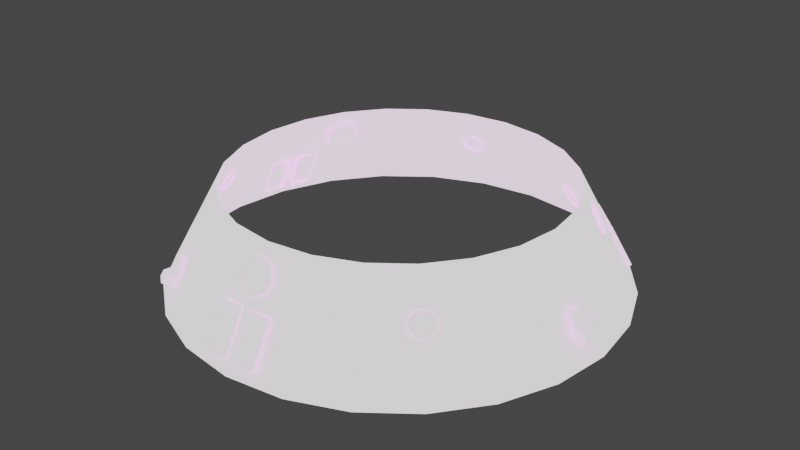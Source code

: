 # Source: crew_s2.blend  (saved by Blender 3.3.6; exported with 4.5.12 LTS)
import bpy
from mathutils import Matrix  # noqa: F401  (used for matrix-valued properties, if any)

bpy.ops.wm.read_factory_settings(use_empty=True)
scene = bpy.context.scene
scene.name = 'Scene'

# ---- collections
col_collection = bpy.data.collections.new('Collection'); scene.collection.children.link(col_collection)

# ---- images (referenced by path relative to the original .blend; pixels are not part of the script)
import os
ASSET_DIR = os.environ.get("B2B_ASSET_DIR", "")  # directory of the original .blend (textures are referenced by path, not embedded)
HERE = os.path.dirname(os.path.abspath(__file__))  # packed textures are extracted next to this script under _unpacked/

def load_image(name, relpath, width, height, colorspace="sRGB"):
    """Load a texture the original file referenced (path relative to the .blend, or extracted next to this script)."""
    p = next((c for c in (os.path.join(HERE, relpath), os.path.join(ASSET_DIR, relpath)) if relpath and os.path.exists(c)), "")
    if p:
        img = bpy.data.images.load(p, check_existing=True)
        img.name = name
    else:  # same state as the original file: an image datablock whose file is absent (Cycles renders it pink)
        img = bpy.data.images.new(name, width, height)
        img.source = "FILE"
        img.filepath = "//" + (relpath or name)
    img.colorspace_settings.name = colorspace
    return img
img_texture_alnair_general_1_png = load_image('texture_alnair_general_1.png', 'a1.psd', 1024, 1024, 'sRGB')

# ---- materials (node trees are filled in below, after node groups)
mat_mesh1_auv = bpy.data.materials.new('mesh1_auv')
mat_mesh1_auv.diffuse_color = (1.0, 1.0, 1.0, 1.0)
mat_mesh1_auv.roughness = 0.6838

# ---- node groups
ng_auto_smooth = bpy.data.node_groups.new('Auto Smooth', 'GeometryNodeTree')
_s = ng_auto_smooth.interface.new_socket(name='Geometry', in_out='OUTPUT', socket_type='NodeSocketGeometry')
_s = ng_auto_smooth.interface.new_socket(name='Geometry', in_out='INPUT', socket_type='NodeSocketGeometry')
_s = ng_auto_smooth.interface.new_socket(name='Angle', in_out='INPUT', socket_type='NodeSocketFloat')
_s.subtype = 'ANGLE'
_s.min_value = 0.0
_s.max_value = 3.142
ng_auto_smooth.is_modifier = True
_N = ng_auto_smooth.nodes; _L = ng_auto_smooth.links
n0 = _N.new('NodeGroupOutput'); n0.name = 'Group Output'; n0.location = (480, -100)
n1 = _N.new('NodeGroupInput'); n1.name = 'Group Input'; n1.location = (-420, -300)
n2 = _N.new('NodeGroupInput'); n2.name = 'Group Input.001'; n2.location = (-60, -100)
n3 = _N.new('GeometryNodeSetShadeSmooth'); n3.name = 'Set Shade Smooth'; n3.location = (120, -100)
n3.domain = 'EDGE'
n4 = _N.new('GeometryNodeSetShadeSmooth'); n4.name = 'Set Shade Smooth.001'; n4.location = (300, -100)
n5 = _N.new('GeometryNodeInputMeshEdgeAngle'); n5.name = 'Edge Angle'; n5.location = (-420, -220)
n6 = _N.new('GeometryNodeInputEdgeSmooth'); n6.name = 'Is Edge Smooth'; n6.location = (-60, -160)
n7 = _N.new('GeometryNodeInputShadeSmooth'); n7.name = 'Is Face Smooth'; n7.location = (-240, -340)
n8 = _N.new('FunctionNodeBooleanMath'); n8.name = 'Boolean Math'; n8.location = (-60, -220)
n9 = _N.new('FunctionNodeCompare'); n9.name = 'Compare'; n9.location = (-240, -180)
n9.operation = 'LESS_EQUAL'
_L.new(n5.outputs[0], n9.inputs[0])
_L.new(n4.outputs[0], n0.inputs[0])
_L.new(n1.outputs[1], n9.inputs[1])
_L.new(n9.outputs[0], n8.inputs[0])
_L.new(n7.outputs[0], n8.inputs[1])
_L.new(n2.outputs[0], n3.inputs[0])
_L.new(n6.outputs[0], n3.inputs[1])
_L.new(n3.outputs[0], n4.inputs[0])
_L.new(n8.outputs[0], n3.inputs[2])
n0.is_active_output = True

# ---- material node trees
mat_mesh1_auv.use_nodes = True; mat_mesh1_auv.node_tree.nodes.clear()
_N = mat_mesh1_auv.node_tree.nodes; _L = mat_mesh1_auv.node_tree.links
n0 = _N.new('ShaderNodeBsdfPrincipled'); n0.name = 'Principled BSDF'; n0.location = (1200, 0)
n0.distribution = 'GGX'
n0.subsurface_method = 'RANDOM_WALK_SKIN'
n0.inputs[2].default_value = 0.6838
n0.inputs[3].default_value = 1.45
n0.inputs[13].default_value = 0.001
n0.inputs[28].default_value = 1.0
n1 = _N.new('ShaderNodeOutputMaterial'); n1.name = 'Material Output'; n1.location = (1500, 0)
n2 = _N.new('ShaderNodeTexImage'); n2.name = 'Image Texture'; n2.location = (600, 0)
n2.image = img_texture_alnair_general_1_png
_L.new(n2.outputs[0], n0.inputs[0])
_L.new(n0.outputs[0], n1.inputs[0])
n1.is_active_output = True

# ---- world
world_world = bpy.data.worlds.new('World'); scene.world = world_world
world_world.use_nodes = True; world_world.node_tree.nodes.clear()
_N = world_world.node_tree.nodes; _L = world_world.node_tree.links
n0 = _N.new('ShaderNodeOutputWorld'); n0.name = 'World Output'; n0.location = (300, 300)
n1 = _N.new('ShaderNodeBackground'); n1.name = 'Background'; n1.location = (10, 300)
n1.inputs[0].default_value = (0.05088, 0.05088, 0.05088, 1.0)
_L.new(n1.outputs[0], n0.inputs[0])
n0.is_active_output = True
world_world.color = (0.05088, 0.05088, 0.05088)
world_world.use_sun_shadow = False
world_world.sun_shadow_jitter_overblur = 0.0

# ---- meshes
me_mesh1 = bpy.data.meshes.new('mesh1')
me_mesh1.from_pydata([(0.9375, -4.684e-08, 0.2875), (0.9056, -0.2426, 0.2875), (0.8119, -0.4688, 0.2875), (0.6629, -0.6629, 0.2875), (0.4688, -0.8119, 0.2875), (0.2426, -0.9056, 0.2875), (5.798e-17, -0.9375, 0.2875), (-0.2426, -0.9056, 0.2875), (-0.4688, -0.8119, 0.2875), (-0.6629, -0.6629, 0.2875), (-0.8119, -0.4688, 0.2875), (-0.9056, -0.2426, 0.2875), (-0.9375, -4.684e-08, 0.2875), (-0.9056, 0.2426, 0.2875), (-0.8119, 0.4687, 0.2875), (-0.6629, 0.6629, 0.2875), (-0.4688, 0.8119, 0.2875), (-0.8873, 0.4258, 0.1545), (-0.2426, 0.9056, 0.2875), (-1.716e-16, 0.9375, 0.2875), (-0.8676, 0.4348, 0.1776), (-0.8472, 0.4533, 0.193), (0.2426, 0.9056, 0.2875), (0.4688, 0.8119, 0.2875), (-0.8292, 0.4787, 0.1985), (0.6629, 0.6629, 0.2875), (-0.8162, 0.507, 0.193), (0.8119, 0.4687, 0.2875), (-0.8103, 0.534, 0.1776), (-0.8124, 0.5555, 0.1545), (0.9056, 0.2426, 0.2875), (-0.8222, 0.5682, 0.1273), (1.25, 4.684e-08, -0.2875), (1.207, -0.3235, -0.2875), (-0.8381, 0.5703, 0.1001), (1.083, -0.625, -0.2875), (-0.8577, 0.5613, 0.07697), (-0.8781, 0.5428, 0.06154), (0.8839, -0.8839, -0.2875), (-0.8962, 0.5174, 0.05612), (0.625, -1.083, -0.2875), (0.3235, -1.207, -0.2875), (-0.9091, 0.4891, 0.06154), (-0.915, 0.4621, 0.07697), (1.112e-16, -1.25, -0.2875), (-0.9129, 0.4406, 0.1001), (-0.3235, -1.207, -0.2875), (-0.625, -1.083, -0.2875), (-0.9032, 0.4279, 0.1273), (-0.8839, -0.8839, -0.2875), (-1.083, -0.625, -0.2875), (-1.207, -0.3235, -0.2875), (-1.25, 4.684e-08, -0.2875), (-1.207, 0.3235, -0.2875), (-1.083, 0.625, -0.2875), (-0.8839, 0.8839, -0.2875), (-0.625, 1.083, -0.2875), (-0.3235, 1.207, -0.2875), (-1.949e-16, 1.25, -0.2875), (0.3235, 1.207, -0.2875), (0.625, 1.083, -0.2875), (0.8839, 0.8839, -0.2875), (1.083, 0.625, -0.2875), (1.207, 0.3235, -0.2875), (0.09375, -1.024, 0.1422), (0.08661, -1.041, 0.1107), (0.06629, -1.055, 0.08397), (0.8124, 0.5555, 0.1545), (0.8103, 0.534, 0.1776), (0.03588, -1.065, 0.06612), (9.678e-17, -1.068, 0.05985), (0.8162, 0.507, 0.193), (0.8292, 0.4787, 0.1985), (-0.03588, -1.065, 0.06612), (-0.06629, -1.055, 0.08397), (0.8472, 0.4533, 0.193), (0.8676, 0.4348, 0.1776), (-0.08661, -1.041, 0.1107), (0.8873, 0.4258, 0.1545), (-0.09375, -1.024, 0.1422), (0.9032, 0.4279, 0.1273), (-0.08661, -1.006, 0.1737), (-0.06629, -0.9919, 0.2005), (0.9129, 0.4406, 0.1001), (-0.03588, -0.9822, 0.2183), (0.915, 0.4621, 0.07697), (0.9091, 0.4891, 0.06154), (1.057e-16, -0.9788, 0.2246), (0.8962, 0.5174, 0.05612), (0.03588, -0.9822, 0.2183), (0.06629, -0.9919, 0.2005), (0.8781, 0.5428, 0.06154), (0.8577, 0.5613, 0.07697), (0.08661, -1.006, 0.1737), (0.8381, 0.5703, 0.1001), (2.041e-17, -1.024, 0.1422), (0.8222, 0.5682, 0.1273), (1.094, -9.693e-18, -1.579e-24), (0.5469, -0.9472, -1.543e-07), (-0.5469, -0.9472, -1.543e-07), (-1.094, -1.436e-16, -2.34e-23), (-0.5469, 0.9472, 1.543e-07), (0.5469, 0.9472, 1.543e-07), (1.056, -0.2831, -4.612e-08), (0.2831, -1.056, -1.721e-07), (-0.7734, -0.7734, -1.26e-07), (-1.056, 0.2831, 4.612e-08), (-0.2831, 1.056, 1.721e-07), (0.7734, 0.7734, 1.26e-07), (0.9472, -0.5469, -8.91e-08), (8.461e-17, -1.094, -1.782e-07), (-0.9472, -0.5469, -8.91e-08), (-0.9472, 0.5469, 8.91e-08), (-1.833e-16, 1.094, 1.782e-07), (0.9472, 0.5469, 8.91e-08), (0.7734, -0.7734, -1.26e-07), (-0.2831, -1.056, -1.721e-07), (-1.056, -0.2831, -4.612e-08), (-0.7734, 0.7734, 1.26e-07), (0.2831, 1.056, 1.721e-07), (1.056, 0.2831, 4.612e-08), (0.9364, 0.4641, 0.07733), (0.9205, 0.5314, 0.05686), (0.9323, 0.4968, 0.06115), (0.9322, 0.4382, 0.1029), (0.8816, 0.4324, 0.1938), (0.9025, 0.4211, 0.166), (0.8429, 0.4867, 0.2216), (0.8606, 0.4555, 0.2134), (0.9203, 0.4231, 0.1341), (0.8964, 0.559, 0.06115), (0.8456, 0.5882, 0.1029), (0.8701, 0.5789, 0.07733), (0.8159, 0.5711, 0.166), (0.8248, 0.5176, 0.2134), (0.8153, 0.5473, 0.1938), (0.8266, 0.5855, 0.1341), (-0.8701, 0.5789, 0.07733), (-0.8964, 0.559, 0.06115), (-0.9205, 0.5314, 0.05686), (-0.8456, 0.5882, 0.1029), (-0.8153, 0.5473, 0.1938), (-0.8159, 0.5711, 0.166), (-0.8248, 0.5176, 0.2134), (-0.8429, 0.4867, 0.2216), (-0.8266, 0.5855, 0.1341), (-0.9323, 0.4968, 0.06115), (-0.9322, 0.4382, 0.1029), (-0.9364, 0.4641, 0.07733), (-0.9025, 0.4211, 0.166), (-0.8606, 0.4555, 0.2134), (-0.8816, 0.4324, 0.1938), (-0.9203, 0.4231, 0.1341), (0.8021, 0.5396, 0.1855), (0.8089, 0.5084, 0.2034), (0.8239, 0.4757, 0.2097), (0.8448, 0.4463, 0.2034), (0.8684, 0.4248, 0.1855), (0.8911, 0.4145, 0.1588), (0.9095, 0.4169, 0.1273), (0.9208, 0.4316, 0.09577), (0.9014, 0.5204, 0.04492), (0.8805, 0.5498, 0.05119), (0.8569, 0.5713, 0.06905), (0.8342, 0.5816, 0.09577), (0.9232, 0.4565, 0.06905), (0.9164, 0.4877, 0.05119), (0.8158, 0.5792, 0.1273), (0.8045, 0.5645, 0.1588), (0.8008, 0.5285, 0.1717), (0.8067, 0.5015, 0.1871), (0.8197, 0.4732, 0.1925), (0.8377, 0.4479, 0.1871), (0.8581, 0.4293, 0.1717), (0.8777, 0.4204, 0.1486), (0.8937, 0.4224, 0.1213), (0.9034, 0.4352, 0.09409), (0.8866, 0.5119, 0.05015), (0.8686, 0.5373, 0.05557), (0.8482, 0.5558, 0.071), (0.8285, 0.5648, 0.09409), (0.9055, 0.4566, 0.071), (0.8996, 0.4836, 0.05557), (0.8126, 0.5627, 0.1213), (0.8029, 0.55, 0.1486), (-0.8684, 0.4248, 0.1855), (-0.8448, 0.4463, 0.2034), (-0.8239, 0.4757, 0.2097), (-0.8089, 0.5084, 0.2034), (-0.8021, 0.5396, 0.1855), (-0.8045, 0.5645, 0.1588), (-0.8569, 0.5713, 0.06905), (-0.8805, 0.5498, 0.05119), (-0.8911, 0.4145, 0.1588), (-0.8158, 0.5792, 0.1273), (-0.9014, 0.5204, 0.04492), (-0.9095, 0.4169, 0.1273), (-0.8342, 0.5816, 0.09577), (-0.9164, 0.4877, 0.05119), (-0.9232, 0.4565, 0.06905), (-0.9208, 0.4316, 0.09577), (-0.8581, 0.4293, 0.1717), (-0.8377, 0.4479, 0.1871), (-0.8197, 0.4732, 0.1925), (-0.8067, 0.5015, 0.1871), (-0.8008, 0.5285, 0.1717), (-0.8029, 0.55, 0.1486), (-0.8482, 0.5558, 0.071), (-0.8686, 0.5373, 0.05557), (-0.8777, 0.4204, 0.1486), (-0.8126, 0.5627, 0.1213), (-0.8866, 0.5119, 0.05015), (-0.8937, 0.4224, 0.1213), (-0.8285, 0.5648, 0.09409), (-0.8996, 0.4836, 0.05557), (-0.9055, 0.4566, 0.071), (-0.9034, 0.4352, 0.09409), (0.09375, -0.9961, 0.1273), (0.08661, -1.013, 0.09577), (0.06629, -1.028, 0.06905), (0.03588, -1.037, 0.05119), (-1.294e-16, -1.041, 0.04492), (-0.03588, -1.037, 0.05119), (-0.06629, -1.028, 0.06905), (-0.08661, -1.013, 0.09577), (-0.09375, -0.9961, 0.1273), (-0.08661, -0.979, 0.1588), (-0.06629, -0.9645, 0.1855), (-0.03588, -0.9548, 0.2034), (-1.204e-16, -0.9513, 0.2097), (0.03588, -0.9548, 0.2034), (0.06629, -0.9645, 0.1855), (0.08661, -0.979, 0.1588), (-0.7024, -0.9446, -0.09192), (-0.6806, -0.9162, -0.02602), (-0.6757, -0.9098, -0.1158), (-0.6539, -0.8813, -0.0499), (-0.6429, -0.9903, -0.09192), (-0.6211, -0.9619, -0.02602), (-0.6162, -0.9554, -0.1158), (-0.5944, -0.927, -0.0499), (-0.6866, -0.924, -0.1487), (-0.7334, -0.985, -0.107), (-0.6271, -0.9696, -0.1487), (-0.6739, -1.031, -0.107), (-0.6975, -0.9382, -0.1817), (-0.7443, -0.9992, -0.1399), (-0.638, -0.9838, -0.1817), (-0.6848, -1.045, -0.1399), (0.434, 1.094, -0.09192), (0.4203, 1.061, -0.02602), (0.4172, 1.054, -0.1158), (0.4035, 1.021, -0.0499), (0.3647, 1.123, -0.09192), (0.351, 1.09, -0.02602), (0.3479, 1.082, -0.1158), (0.3342, 1.049, -0.0499), (0.4241, 1.07, -0.1487), (0.4535, 1.141, -0.107), (0.3548, 1.099, -0.1487), (0.3842, 1.17, -0.107), (0.4309, 1.087, -0.1817), (0.4603, 1.158, -0.1399), (0.3616, 1.115, -0.1817), (0.391, 1.186, -0.1399), (1.169, -0.136, -0.09192), (1.134, -0.1313, -0.02602), (1.126, -0.1303, -0.1158), (1.09, -0.1256, -0.0499), (1.179, -0.06166, -0.09192), (1.144, -0.05699, -0.02602), (1.136, -0.05593, -0.1158), (1.1, -0.05125, -0.0499), (1.143, -0.1326, -0.1487), (1.22, -0.1427, -0.107), (1.153, -0.05827, -0.1487), (1.229, -0.0683, -0.107), (1.161, -0.135, -0.1817), (1.237, -0.145, -0.1399), (1.171, -0.0606, -0.1817), (1.247, -0.07064, -0.1399), (-0.15, -1.191, -0.2316), (-0.15, -1.219, -0.2167), (-0.15, -1.072, -0.01194), (-0.15, -1.099, 0.002984), (-0.025, -1.191, -0.2316), (-0.025, -1.219, -0.2167), (-0.025, -1.072, -0.01194), (-0.025, -1.099, 0.002984), (0.025, -1.191, -0.2316), (0.025, -1.219, -0.2167), (0.025, -1.072, -0.01194), (0.025, -1.099, 0.002984), (0.15, -1.191, -0.2316), (0.15, -1.219, -0.2167), (0.15, -1.072, -0.01194), (0.15, -1.099, 0.002984), (-1.055, 0.3087, 0.002984), (-1.029, 0.3015, -0.01194), (-1.171, 0.3396, -0.2167), (-1.144, 0.3324, -0.2316), (-1.023, 0.4294, 0.002984), (-0.9964, 0.4223, -0.01194), (-1.138, 0.4603, -0.2167), (-1.112, 0.4532, -0.2316), (-1.157, 0.2841, -0.2316), (-1.184, 0.2913, -0.2167), (-1.042, 0.2533, -0.01194), (-1.068, 0.2604, 0.002984), (-1.189, 0.1634, -0.2316), (-1.216, 0.1705, -0.2167), (-1.074, 0.1325, -0.01194), (-1.101, 0.1396, 0.002984), (0.795, 0.7596, 0.002984), (0.7755, 0.7402, -0.01194), (0.8794, 0.844, -0.2167), (0.86, 0.8246, -0.2316), (0.8833, 0.6712, 0.002984), (0.8639, 0.6518, -0.01194), (0.9678, 0.7556, -0.2167), (0.9483, 0.7362, -0.2316), (0.8246, 0.86, -0.2316), (0.844, 0.8794, -0.2167), (0.7402, 0.7755, -0.01194), (0.7596, 0.795, 0.002984), (0.7362, 0.9483, -0.2316), (0.7556, 0.9678, -0.2167), (0.6518, 0.8639, -0.01194), (0.6712, 0.8833, 0.002984), (-1.017, -0.3372, 0.0579), (-1.029, -0.3355, 0.03688), (-1.042, -0.3249, 0.01907), (-1.053, -0.307, 0.007164), (-1.062, -0.2845, 0.002984), (-1.066, -0.2608, 0.007164), (-1.065, -0.2396, 0.01907), (-1.059, -0.224, 0.03688), (-1.049, -0.2164, 0.0579), (-1.037, -0.218, 0.07891), (-1.024, -0.2286, 0.09673), (-1.013, -0.2465, 0.1086), (-1.004, -0.2691, 0.1128), (-1.0, -0.2927, 0.1086), (-1.001, -0.314, 0.09673), (-1.007, -0.3296, 0.07891), (-1.033, -0.2768, 0.0579), (-0.9956, -0.3315, 0.04596), (-1.008, -0.3298, 0.02495), (-1.021, -0.3192, 0.007131), (-1.032, -0.3013, -0.004773), (-1.041, -0.2788, -0.008953), (-1.045, -0.2551, -0.004773), (-1.044, -0.2339, 0.007131), (-1.038, -0.2183, 0.02495), (-1.028, -0.2107, 0.04596), (-1.016, -0.2124, 0.06698), (-1.003, -0.2229, 0.08479), (-0.9913, -0.2409, 0.09669), (-0.9829, -0.2634, 0.1009), (-0.9789, -0.2871, 0.09669), (-0.9799, -0.3083, 0.08479), (-0.9858, -0.3239, 0.06698), (-0.3372, 1.017, 0.0579), (-0.3355, 1.029, 0.03688), (-0.3249, 1.042, 0.01907), (-0.307, 1.053, 0.007164), (-0.2845, 1.062, 0.002984), (-0.2608, 1.066, 0.007164), (-0.2396, 1.065, 0.01907), (-0.224, 1.059, 0.03688), (-0.2164, 1.049, 0.0579), (-0.218, 1.037, 0.07891), (-0.2286, 1.024, 0.09673), (-0.2465, 1.013, 0.1086), (-0.2691, 1.004, 0.1128), (-0.2927, 1.0, 0.1086), (-0.314, 1.001, 0.09673), (-0.3296, 1.007, 0.07891), (-0.2768, 1.033, 0.0579), (-0.3315, 0.9956, 0.04596), (-0.3298, 1.008, 0.02495), (-0.3192, 1.021, 0.007131), (-0.3013, 1.032, -0.004773), (-0.2788, 1.041, -0.008953), (-0.2551, 1.045, -0.004773), (-0.2339, 1.044, 0.007131), (-0.2183, 1.038, 0.02495), (-0.2107, 1.028, 0.04596), (-0.2124, 1.016, 0.06698), (-0.2229, 1.003, 0.08479), (-0.2409, 0.9913, 0.09669), (-0.2634, 0.9829, 0.1009), (-0.2871, 0.9789, 0.09669), (-0.3083, 0.9799, 0.08479), (-0.3239, 0.9858, 0.06698), (0.8004, -0.712, 0.0579), (0.8051, -0.7234, 0.03688), (0.8024, -0.7398, 0.01907), (0.7926, -0.7588, 0.007164), (0.7773, -0.7773, 0.002984), (0.7588, -0.7926, 0.007164), (0.7399, -0.8023, 0.01907), (0.7234, -0.8051, 0.03688), (0.712, -0.8004, 0.0579), (0.7073, -0.7889, 0.07891), (0.71, -0.7725, 0.09673), (0.7198, -0.7536, 0.1086), (0.7351, -0.7351, 0.1128), (0.7536, -0.7198, 0.1086), (0.7725, -0.71, 0.09673), (0.7889, -0.7073, 0.07891), (0.7562, -0.7562, 0.0579), (0.7848, -0.6965, 0.04596), (0.7896, -0.7079, 0.02495), (0.7868, -0.7243, 0.007131), (0.7771, -0.7432, -0.004773), (0.7617, -0.7617, -0.008953), (0.7432, -0.7771, -0.004773), (0.7243, -0.7868, 0.007131), (0.7079, -0.7896, 0.02495), (0.6965, -0.7848, 0.04596), (0.6917, -0.7734, 0.06698), (0.6945, -0.757, 0.08479), (0.7042, -0.7381, 0.09669), (0.7195, -0.7195, 0.1009), (0.7381, -0.7042, 0.09669), (0.757, -0.6945, 0.08479), (0.7734, -0.6917, 0.06698)], [], [(97, 32, 63, 120), (103, 33, 32, 97), (109, 35, 33, 103), (115, 38, 35, 109), (98, 40, 38, 115), (104, 41, 40, 98), (110, 44, 41, 104), (116, 46, 44, 110), (99, 47, 46, 116), (105, 49, 47, 99), (111, 50, 49, 105), (117, 51, 50, 111), (100, 52, 51, 117), (106, 53, 52, 100), (112, 54, 53, 106), (118, 55, 54, 112), (101, 56, 55, 118), (107, 57, 56, 101), (113, 58, 57, 107), (119, 59, 58, 113), (102, 60, 59, 119), (108, 61, 60, 102), (114, 62, 61, 108), (120, 63, 62, 114), (64, 95, 65), (65, 95, 66), (66, 95, 69), (69, 95, 70), (70, 95, 73), (73, 95, 74), (74, 95, 77), (77, 95, 79), (79, 95, 81), (81, 95, 82), (82, 95, 84), (84, 95, 87), (87, 95, 89), (89, 95, 90), (90, 95, 93), (93, 95, 64), (120, 124, 129), (108, 136, 131), (25, 108, 102, 23), (23, 102, 119, 22), (22, 119, 113, 19), (19, 113, 107, 18), (18, 107, 101, 16), (16, 101, 118, 15), (118, 140, 145), (106, 152, 147), (13, 106, 100, 12), (12, 100, 117, 11), (11, 117, 111, 10), (10, 111, 105, 9), (9, 105, 99, 8), (8, 99, 116, 7), (7, 116, 110, 6), (6, 110, 104, 5), (5, 104, 98, 4), (4, 98, 115, 3), (3, 115, 109, 2), (2, 109, 103, 1), (1, 103, 97, 0), (0, 97, 120, 30), (194, 190, 142, 145), (147, 200, 199, 148), (139, 195, 192, 138), (195, 139, 146, 198), (151, 185, 193, 149), (196, 200, 147, 152), (141, 189, 188, 143), (191, 197, 140, 137), (185, 151, 150, 186), (198, 146, 148, 199), (193, 196, 152, 149), (143, 188, 187, 144), (142, 190, 189, 141), (144, 187, 186, 150), (197, 194, 145, 140), (138, 192, 191, 137), (129, 159, 158, 126), (164, 163, 132, 131), (122, 161, 166, 123), (161, 122, 130, 162), (135, 153, 168, 133), (136, 167, 164, 131), (125, 157, 156, 128), (121, 165, 160, 124), (154, 153, 135, 134), (162, 130, 132, 163), (133, 168, 167, 136), (128, 156, 155, 127), (126, 158, 157, 125), (127, 155, 154, 134), (159, 129, 124, 160), (123, 166, 165, 121), (71, 72, 171, 170), (71, 68, 153, 154), (75, 72, 155, 156), (78, 76, 157, 158), (83, 80, 159, 160), (91, 88, 161, 162), (94, 92, 163, 164), (86, 85, 165, 166), (80, 78, 158, 159), (88, 86, 166, 161), (96, 94, 164, 167), (68, 67, 168, 153), (72, 71, 154, 155), (76, 75, 156, 157), (85, 83, 160, 165), (92, 91, 162, 163), (67, 96, 167, 168), (88, 91, 178, 177), (75, 76, 173, 172), (92, 94, 180, 179), (83, 85, 181, 176), (85, 86, 182, 181), (91, 92, 179, 178), (78, 80, 175, 174), (68, 71, 170, 169), (96, 67, 184, 183), (86, 88, 177, 182), (72, 75, 172, 171), (94, 96, 183, 180), (76, 78, 174, 173), (67, 68, 169, 184), (80, 83, 176, 175), (28, 29, 206, 205), (21, 20, 185, 186), (26, 24, 187, 188), (29, 28, 189, 190), (37, 36, 191, 192), (20, 17, 193, 185), (24, 21, 186, 187), (31, 29, 190, 194), (39, 37, 192, 195), (17, 48, 196, 193), (28, 26, 188, 189), (36, 34, 197, 191), (43, 42, 198, 199), (34, 31, 194, 197), (42, 39, 195, 198), (45, 43, 199, 200), (48, 45, 200, 196), (34, 36, 207, 213), (36, 37, 208, 207), (42, 43, 215, 214), (17, 20, 201, 209), (31, 34, 213, 210), (21, 24, 203, 202), (39, 42, 214, 211), (29, 31, 210, 206), (43, 45, 216, 215), (37, 39, 211, 208), (20, 21, 202, 201), (45, 48, 212, 216), (48, 17, 209, 212), (24, 26, 204, 203), (26, 28, 205, 204), (81, 82, 227, 226), (66, 69, 220, 219), (79, 81, 226, 225), (70, 73, 222, 221), (84, 87, 229, 228), (65, 66, 219, 218), (74, 77, 224, 223), (89, 90, 231, 230), (93, 64, 217, 232), (73, 74, 223, 222), (87, 89, 230, 229), (64, 65, 218, 217), (82, 84, 228, 227), (69, 70, 221, 220), (77, 79, 225, 224), (90, 93, 232, 231), (143, 144, 14), (14, 15, 141), (15, 118, 145), (142, 15, 145), (118, 112, 137), (112, 139, 138), (112, 138, 137), (141, 143, 14), (142, 141, 15), (118, 137, 140), (146, 139, 112), (106, 13, 152), (13, 14, 151), (14, 144, 150), (14, 150, 151), (146, 112, 148), (112, 106, 148), (13, 151, 149), (13, 149, 152), (147, 148, 106), (130, 122, 114), (108, 25, 136), (25, 27, 135), (27, 127, 134), (27, 134, 135), (130, 114, 132), (114, 108, 132), (25, 135, 133), (25, 133, 136), (131, 132, 108), (127, 27, 128), (27, 30, 125), (128, 27, 125), (120, 114, 121), (114, 122, 123), (114, 123, 121), (120, 121, 124), (125, 30, 126), (30, 120, 129), (126, 30, 129), (233, 234, 236, 235), (239, 240, 238, 237), (237, 238, 234, 233), (239, 237, 244, 243), (240, 236, 234, 238), (243, 244, 248, 247), (237, 233, 242, 244), (233, 235, 241, 242), (245, 247, 248, 246), (242, 241, 245, 246), (244, 242, 246, 248), (249, 250, 252, 251), (255, 256, 254, 253), (253, 254, 250, 249), (255, 253, 260, 259), (256, 252, 250, 254), (259, 260, 264, 263), (253, 249, 258, 260), (249, 251, 257, 258), (261, 263, 264, 262), (258, 257, 261, 262), (260, 258, 262, 264), (265, 266, 268, 267), (271, 272, 270, 269), (269, 270, 266, 265), (271, 269, 276, 275), (272, 268, 266, 270), (275, 276, 280, 279), (269, 265, 274, 276), (265, 267, 273, 274), (277, 279, 280, 278), (274, 273, 277, 278), (276, 274, 278, 280), (281, 282, 284, 283), (283, 284, 288, 287), (287, 288, 286, 285), (285, 286, 282, 281), (288, 284, 282, 286), (289, 290, 292, 291), (291, 292, 296, 295), (295, 296, 294, 293), (293, 294, 290, 289), (296, 292, 290, 294), (297, 301, 303, 299), (300, 299, 303, 304), (298, 297, 299, 300), (302, 301, 297, 298), (304, 303, 301, 302), (305, 306, 308, 307), (307, 308, 312, 311), (311, 312, 310, 309), (309, 310, 306, 305), (312, 308, 306, 310), (313, 317, 319, 315), (316, 315, 319, 320), (314, 313, 315, 316), (318, 317, 313, 314), (320, 319, 317, 318), (321, 322, 324, 323), (323, 324, 328, 327), (327, 328, 326, 325), (325, 326, 322, 321), (328, 324, 322, 326), (329, 345, 330), (330, 345, 331), (331, 345, 332), (332, 345, 333), (333, 345, 334), (334, 345, 335), (335, 345, 336), (336, 345, 337), (337, 345, 338), (338, 345, 339), (339, 345, 340), (340, 345, 341), (341, 345, 342), (342, 345, 343), (343, 345, 344), (344, 345, 329), (338, 339, 356, 355), (331, 332, 349, 348), (337, 338, 355, 354), (333, 334, 351, 350), (340, 341, 358, 357), (330, 331, 348, 347), (335, 336, 353, 352), (342, 343, 360, 359), (344, 329, 346, 361), (334, 335, 352, 351), (341, 342, 359, 358), (329, 330, 347, 346), (339, 340, 357, 356), (332, 333, 350, 349), (336, 337, 354, 353), (343, 344, 361, 360), (362, 378, 363), (363, 378, 364), (364, 378, 365), (365, 378, 366), (366, 378, 367), (367, 378, 368), (368, 378, 369), (369, 378, 370), (370, 378, 371), (371, 378, 372), (372, 378, 373), (373, 378, 374), (374, 378, 375), (375, 378, 376), (376, 378, 377), (377, 378, 362), (371, 372, 389, 388), (364, 365, 382, 381), (370, 371, 388, 387), (366, 367, 384, 383), (373, 374, 391, 390), (363, 364, 381, 380), (368, 369, 386, 385), (375, 376, 393, 392), (377, 362, 379, 394), (367, 368, 385, 384), (374, 375, 392, 391), (362, 363, 380, 379), (372, 373, 390, 389), (365, 366, 383, 382), (369, 370, 387, 386), (376, 377, 394, 393), (395, 411, 396), (396, 411, 397), (397, 411, 398), (398, 411, 399), (399, 411, 400), (400, 411, 401), (401, 411, 402), (402, 411, 403), (403, 411, 404), (404, 411, 405), (405, 411, 406), (406, 411, 407), (407, 411, 408), (408, 411, 409), (409, 411, 410), (410, 411, 395), (404, 405, 422, 421), (397, 398, 415, 414), (403, 404, 421, 420), (399, 400, 417, 416), (406, 407, 424, 423), (396, 397, 414, 413), (401, 402, 419, 418), (408, 409, 426, 425), (410, 395, 412, 427), (400, 401, 418, 417), (407, 408, 425, 424), (395, 396, 413, 412), (405, 406, 423, 422), (398, 399, 416, 415), (402, 403, 420, 419), (409, 410, 427, 426)])
me_mesh1.polygons.foreach_set('use_smooth', [1, 1, 1, 1, 1, 1, 1, 1, 1, 1, 1, 1, 1, 1, 1, 1, 1, 1, 1, 1, 1, 1, 1, 1, 1, 1, 1, 1, 1, 1, 1, 1, 1, 1, 1, 1, 1, 1, 1, 1, 1, 1, 1, 1, 1, 1, 1, 1, 1, 1, 1, 1, 1, 1, 1, 1, 1, 1, 1, 1, 1, 1, 1, 1, 1, 1, 1, 1, 1, 1, 1, 1, 1, 1, 1, 1, 1, 1, 1, 1, 1, 1, 1, 1, 1, 1, 1, 1, 1, 1, 1, 1, 1, 1, 1, 1, 1, 1, 1, 1, 1, 1, 1, 1, 1, 1, 1, 1, 1, 1, 1, 1, 1, 1, 1, 1, 1, 1, 1, 1, 1, 1, 1, 1, 1, 1, 1, 1, 1, 1, 1, 1, 1, 1, 1, 1, 1, 1, 1, 1, 1, 1, 1, 1, 1, 1, 1, 1, 1, 1, 1, 1, 1, 1, 1, 1, 1, 1, 1, 1, 1, 1, 1, 1, 1, 1, 1, 1, 1, 1, 1, 1, 1, 1, 1, 1, 1, 1, 1, 1, 1, 1, 1, 1, 1, 1, 1, 1, 1, 1, 1, 1, 1, 1, 1, 1, 1, 1, 1, 1, 1, 1, 1, 1, 1, 1, 1, 1, 1, 1, 1, 1, 1, 1, 1, 1, 0, 0, 0, 0, 0, 0, 0, 0, 0, 0, 0, 0, 0, 0, 0, 0, 0, 0, 0, 0, 0, 0, 0, 0, 0, 0, 0, 0, 0, 0, 0, 0, 0, 0, 0, 0, 0, 0, 0, 0, 0, 0, 0, 0, 0, 0, 0, 0, 0, 0, 0, 0, 0, 0, 0, 0, 0, 0, 0, 0, 0, 0, 0, 1, 1, 1, 1, 1, 1, 1, 1, 1, 1, 1, 1, 1, 1, 1, 1, 1, 1, 1, 1, 1, 1, 1, 1, 1, 1, 1, 1, 1, 1, 1, 1, 1, 1, 1, 1, 1, 1, 1, 1, 1, 1, 1, 1, 1, 1, 1, 1, 1, 1, 1, 1, 1, 1, 1, 1, 1, 1, 1, 1, 1, 1, 1, 1, 1, 1, 1, 1, 1, 1, 1, 1, 1, 1, 1, 1, 1, 1, 1, 1, 1, 1, 1, 1, 1, 1, 1, 1, 1, 1, 1, 1, 1, 1, 1, 1])
_k = set([(17, 20), (17, 48), (20, 21), (21, 24), (24, 26), (26, 28), (28, 29), (29, 31), (31, 34), (34, 36), (36, 37), (37, 39), (39, 42), (42, 43), (43, 45), (45, 48), (64, 65), (64, 93), (65, 66), (66, 69), (67, 68), (67, 96), (68, 71), (69, 70), (70, 73), (71, 72), (72, 75), (73, 74), (74, 77), (75, 76), (76, 78), (77, 79), (78, 80), (79, 81), (80, 83), (81, 82), (82, 84), (83, 85), (84, 87), (85, 86), (86, 88), (87, 89), (88, 91), (89, 90), (90, 93), (91, 92), (92, 94), (94, 96), (153, 154), (153, 168), (154, 155), (155, 156), (156, 157), (157, 158), (158, 159), (159, 160), (160, 165), (161, 162), (161, 166), (162, 163), (163, 164), (164, 167), (165, 166), (167, 168), (169, 170), (169, 184), (170, 171), (171, 172), (172, 173), (173, 174), (174, 175), (175, 176), (176, 181), (177, 178), (177, 182), (178, 179), (179, 180), (180, 183), (181, 182), (183, 184), (185, 186), (185, 193), (186, 187), (187, 188), (188, 189), (189, 190), (190, 194), (191, 192), (191, 197), (192, 195), (193, 196), (194, 197), (195, 198), (196, 200), (198, 199), (199, 200), (201, 202), (201, 209), (202, 203), (203, 204), (204, 205), (205, 206), (206, 210), (207, 208), (207, 213), (208, 211), (209, 212), (210, 213), (211, 214), (212, 216), (214, 215), (215, 216), (217, 218), (217, 232), (218, 219), (219, 220), (220, 221), (221, 222), (222, 223), (223, 224), (224, 225), (225, 226), (226, 227), (227, 228), (228, 229), (229, 230), (230, 231), (231, 232), (329, 330), (329, 344), (330, 331), (331, 332), (332, 333), (333, 334), (334, 335), (335, 336), (336, 337), (337, 338), (338, 339), (339, 340), (340, 341), (341, 342), (342, 343), (343, 344), (346, 347), (346, 361), (347, 348), (348, 349), (349, 350), (350, 351), (351, 352), (352, 353), (353, 354), (354, 355), (355, 356), (356, 357), (357, 358), (358, 359), (359, 360), (360, 361), (362, 363), (362, 377), (363, 364), (364, 365), (365, 366), (366, 367), (367, 368), (368, 369), (369, 370), (370, 371), (371, 372), (372, 373), (373, 374), (374, 375), (375, 376), (376, 377), (379, 380), (379, 394), (380, 381), (381, 382), (382, 383), (383, 384), (384, 385), (385, 386), (386, 387), (387, 388), (388, 389), (389, 390), (390, 391), (391, 392), (392, 393), (393, 394), (395, 396), (395, 410), (396, 397), (397, 398), (398, 399), (399, 400), (400, 401), (401, 402), (402, 403), (403, 404), (404, 405), (405, 406), (406, 407), (407, 408), (408, 409), (409, 410), (412, 413), (412, 427), (413, 414), (414, 415), (415, 416), (416, 417), (417, 418), (418, 419), (419, 420), (420, 421), (421, 422), (422, 423), (423, 424), (424, 425), (425, 426), (426, 427)])
me_mesh1.attributes.new('sharp_edge', 'BOOLEAN', 'EDGE').data.foreach_set('value', [ (min(e.vertices), max(e.vertices)) in _k for e in me_mesh1.edges])
_uv = me_mesh1.uv_layers.new(name='UVMap')
_uv.uv.foreach_set('vector', [0.4115, 0.2135, 0.4115, 0.1498, 0.4751, 0.1498, 0.4671, 0.2135, 0.3558, 0.2135, 0.3479, 0.1498, 0.4115, 0.1498, 0.4115, 0.2135, 0.9222, 0.0737, 0.9262, 0.01041, 0.9894, 0.01041, 0.9775, 0.0737, 0.8664, 0.0737, 0.8625, 0.01041, 0.9262, 0.01041, 0.9222, 0.0737, 0.8111, 0.0737, 0.7992, 0.01041, 0.8625, 0.01041, 0.8664, 0.0737, 0.7279, 0.0737, 0.7319, 0.01041, 0.7951, 0.01041, 0.7833, 0.0737, 0.6722, 0.0737, 0.6682, 0.01041, 0.7319, 0.01041, 0.7279, 0.0737, 0.6168, 0.0737, 0.6049, 0.01041, 0.6682, 0.01041, 0.6722, 0.0737, 0.4115, 0.2135, 0.4115, 0.1498, 0.4751, 0.1498, 0.4671, 0.2135, 0.3558, 0.2135, 0.3479, 0.1498, 0.4115, 0.1498, 0.4115, 0.2135, 0.9222, 0.0737, 0.9262, 0.01041, 0.9894, 0.01041, 0.9775, 0.0737, 0.8664, 0.0737, 0.8625, 0.01041, 0.9262, 0.01041, 0.9222, 0.0737, 0.8111, 0.0737, 0.7992, 0.01041, 0.8625, 0.01041, 0.8664, 0.0737, 0.5355, 0.0737, 0.5395, 0.01041, 0.6027, 0.01041, 0.5908, 0.0737, 0.4797, 0.0737, 0.4757, 0.01041, 0.5395, 0.01041, 0.5355, 0.0737, 0.4244, 0.0737, 0.4125, 0.01041, 0.4757, 0.01041, 0.4797, 0.0737, 0.9222, 0.0737, 0.9262, 0.01041, 0.9894, 0.01041, 0.9775, 0.0737, 0.8664, 0.0737, 0.8625, 0.01041, 0.9262, 0.01041, 0.9222, 0.0737, 0.8111, 0.0737, 0.7992, 0.01041, 0.8625, 0.01041, 0.8664, 0.0737, 0.4115, 0.2135, 0.4115, 0.1498, 0.4751, 0.1498, 0.4671, 0.2135, 0.3558, 0.2135, 0.3479, 0.1498, 0.4115, 0.1498, 0.4115, 0.2135, 0.5355, 0.0737, 0.5395, 0.01041, 0.6027, 0.01041, 0.5908, 0.0737, 0.4797, 0.0737, 0.4757, 0.01041, 0.5395, 0.01041, 0.5355, 0.0737, 0.4244, 0.0737, 0.4125, 0.01041, 0.4757, 0.01041, 0.4797, 0.0737, 0.1828, 0.3101, 0.1726, 0.3253, 0.1762, 0.3074, 0.1762, 0.3074, 0.1726, 0.3253, 0.1691, 0.3074, 0.1691, 0.3074, 0.1726, 0.3253, 0.1625, 0.3101, 0.1625, 0.3101, 0.1726, 0.3253, 0.1574, 0.3152, 0.1574, 0.3152, 0.1726, 0.3253, 0.1547, 0.3218, 0.1547, 0.3218, 0.1726, 0.3253, 0.1547, 0.3289, 0.1547, 0.3289, 0.1726, 0.3253, 0.1574, 0.3355, 0.1574, 0.3355, 0.1726, 0.3253, 0.1625, 0.3406, 0.1625, 0.3406, 0.1726, 0.3253, 0.1691, 0.3433, 0.1691, 0.3433, 0.1726, 0.3253, 0.1762, 0.3433, 0.1762, 0.3433, 0.1726, 0.3253, 0.1828, 0.3406, 0.1828, 0.3406, 0.1726, 0.3253, 0.1879, 0.3355, 0.1879, 0.3355, 0.1726, 0.3253, 0.1906, 0.3289, 0.1906, 0.3289, 0.1726, 0.3253, 0.1906, 0.3218, 0.1906, 0.3218, 0.1726, 0.3253, 0.1879, 0.3152, 0.1879, 0.3152, 0.1726, 0.3253, 0.1828, 0.3101, 0.4244, 0.0737, 0.4642, 0.09961, 0.4633, 0.1067, 0.5355, 0.0737, 0.5001, 0.1044, 0.4982, 0.09748, 0.5315, 0.1372, 0.5355, 0.0737, 0.5908, 0.0737, 0.5789, 0.1372, 0.3638, 0.2772, 0.3558, 0.2135, 0.4115, 0.2135, 0.4115, 0.2772, 0.4115, 0.2772, 0.4115, 0.2135, 0.4671, 0.2135, 0.4592, 0.2772, 0.823, 0.137, 0.8111, 0.0737, 0.8664, 0.0737, 0.8704, 0.137, 0.8704, 0.137, 0.8664, 0.0737, 0.9222, 0.0737, 0.9182, 0.137, 0.9182, 0.137, 0.9222, 0.0737, 0.9775, 0.0737, 0.9657, 0.137, 0.4244, 0.0737, 0.4642, 0.09961, 0.4633, 0.1067, 0.5355, 0.0737, 0.5001, 0.1044, 0.4982, 0.09748, 0.5315, 0.1372, 0.5355, 0.0737, 0.5908, 0.0737, 0.5789, 0.1372, 0.823, 0.137, 0.8111, 0.0737, 0.8664, 0.0737, 0.8704, 0.137, 0.8704, 0.137, 0.8664, 0.0737, 0.9222, 0.0737, 0.9182, 0.137, 0.9182, 0.137, 0.9222, 0.0737, 0.9775, 0.0737, 0.9657, 0.137, 0.3638, 0.2772, 0.3558, 0.2135, 0.4115, 0.2135, 0.4115, 0.2772, 0.4115, 0.2772, 0.4115, 0.2135, 0.4671, 0.2135, 0.4592, 0.2772, 0.6287, 0.137, 0.6168, 0.0737, 0.6722, 0.0737, 0.6761, 0.137, 0.6761, 0.137, 0.6722, 0.0737, 0.7279, 0.0737, 0.7239, 0.137, 0.7239, 0.137, 0.7279, 0.0737, 0.7833, 0.0737, 0.7714, 0.137, 0.823, 0.137, 0.8111, 0.0737, 0.8664, 0.0737, 0.8704, 0.137, 0.8704, 0.137, 0.8664, 0.0737, 0.9222, 0.0737, 0.9182, 0.137, 0.9182, 0.137, 0.9222, 0.0737, 0.9775, 0.0737, 0.9657, 0.137, 0.3638, 0.2772, 0.3558, 0.2135, 0.4115, 0.2135, 0.4115, 0.2772, 0.4115, 0.2772, 0.4115, 0.2135, 0.4671, 0.2135, 0.4592, 0.2772, 0.3873, 0.03875, 0.3873, 0.0316, 0.3911, 0.0316, 0.3911, 0.03875, 0.3911, 0.08876, 0.3873, 0.08876, 0.3873, 0.08161, 0.3911, 0.08161, 0.3911, 0.06733, 0.3873, 0.06733, 0.3873, 0.06018, 0.3911, 0.06018, 0.3873, 0.06733, 0.3911, 0.06733, 0.3911, 0.07447, 0.3873, 0.07447, 0.3911, 0.1102, 0.3873, 0.1102, 0.3873, 0.103, 0.3911, 0.103, 0.3873, 0.0959, 0.3873, 0.08876, 0.3911, 0.08876, 0.3911, 0.0959, 0.3911, 0.02446, 0.3873, 0.02446, 0.3873, 0.01731, 0.3911, 0.01731, 0.3873, 0.05304, 0.3873, 0.04589, 0.3911, 0.04589, 0.3911, 0.05304, 0.3873, 0.1102, 0.3911, 0.1102, 0.3911, 0.1173, 0.3873, 0.1173, 0.3873, 0.07447, 0.3911, 0.07447, 0.3911, 0.08161, 0.3873, 0.08161, 0.3873, 0.103, 0.3873, 0.0959, 0.3911, 0.0959, 0.3911, 0.103, 0.3911, 0.01731, 0.3873, 0.01731, 0.3873, 0.01017, 0.3911, 0.01017, 0.3911, 0.0316, 0.3873, 0.0316, 0.3873, 0.02446, 0.3911, 0.02446, 0.3911, 0.1245, 0.3873, 0.1245, 0.3873, 0.1173, 0.3911, 0.1173, 0.3873, 0.04589, 0.3873, 0.03875, 0.3911, 0.03875, 0.3911, 0.04589, 0.3911, 0.06018, 0.3873, 0.06018, 0.3873, 0.05304, 0.3911, 0.05304, 0.3911, 0.03875, 0.3873, 0.03875, 0.3873, 0.0316, 0.3911, 0.0316, 0.3873, 0.08876, 0.3873, 0.08161, 0.3911, 0.08161, 0.3911, 0.08876, 0.3911, 0.06733, 0.3873, 0.06733, 0.3873, 0.06018, 0.3911, 0.06018, 0.3873, 0.06733, 0.3911, 0.06733, 0.3911, 0.07447, 0.3873, 0.07447, 0.3911, 0.1102, 0.3873, 0.1102, 0.3873, 0.103, 0.3911, 0.103, 0.3911, 0.0959, 0.3873, 0.0959, 0.3873, 0.08876, 0.3911, 0.08876, 0.3911, 0.02446, 0.3873, 0.02446, 0.3873, 0.01731, 0.3911, 0.01731, 0.3911, 0.05304, 0.3873, 0.05304, 0.3873, 0.04589, 0.3911, 0.04589, 0.3873, 0.1173, 0.3873, 0.1102, 0.3911, 0.1102, 0.3911, 0.1173, 0.3873, 0.07447, 0.3911, 0.07447, 0.3911, 0.08161, 0.3873, 0.08161, 0.3911, 0.103, 0.3873, 0.103, 0.3873, 0.0959, 0.3911, 0.0959, 0.3911, 0.01731, 0.3873, 0.01731, 0.3873, 0.01017, 0.3911, 0.01017, 0.3911, 0.0316, 0.3873, 0.0316, 0.3873, 0.02446, 0.3911, 0.02446, 0.3911, 0.1245, 0.3873, 0.1245, 0.3873, 0.1173, 0.3911, 0.1173, 0.3873, 0.03875, 0.3911, 0.03875, 0.3911, 0.04589, 0.3873, 0.04589, 0.3911, 0.06018, 0.3873, 0.06018, 0.3873, 0.05304, 0.3911, 0.05304, 0.3641, 0.01632, 0.3641, 0.01017, 0.3664, 0.01017, 0.3664, 0.01632, 0.3641, 0.01632, 0.3641, 0.02248, 0.3617, 0.02248, 0.3617, 0.01632, 0.3641, 0.1024, 0.3641, 0.1086, 0.3617, 0.1086, 0.3617, 0.1024, 0.3641, 0.09012, 0.3641, 0.09626, 0.3617, 0.09626, 0.3617, 0.09012, 0.3641, 0.07783, 0.3641, 0.08397, 0.3617, 0.08397, 0.3617, 0.07783, 0.3641, 0.05322, 0.3641, 0.05937, 0.3617, 0.05937, 0.3617, 0.05322, 0.3641, 0.04092, 0.3641, 0.04706, 0.3617, 0.04706, 0.3617, 0.04092, 0.3641, 0.06553, 0.3641, 0.07168, 0.3617, 0.07168, 0.3617, 0.06553, 0.3641, 0.08397, 0.3641, 0.09012, 0.3617, 0.09012, 0.3617, 0.08397, 0.3641, 0.05937, 0.3641, 0.06553, 0.3617, 0.06553, 0.3617, 0.05937, 0.3641, 0.03477, 0.3641, 0.04092, 0.3617, 0.04092, 0.3617, 0.03477, 0.3641, 0.02248, 0.3641, 0.02862, 0.3617, 0.02862, 0.3617, 0.02248, 0.3641, 0.01017, 0.3641, 0.01632, 0.3617, 0.01632, 0.3617, 0.01017, 0.3641, 0.09626, 0.3641, 0.1024, 0.3617, 0.1024, 0.3617, 0.09626, 0.3641, 0.07168, 0.3641, 0.07783, 0.3617, 0.07783, 0.3617, 0.07168, 0.3641, 0.04706, 0.3641, 0.05322, 0.3617, 0.05322, 0.3617, 0.04706, 0.3641, 0.02862, 0.3641, 0.03477, 0.3617, 0.03477, 0.3617, 0.02862, 0.3641, 0.05937, 0.3641, 0.05322, 0.3664, 0.05322, 0.3664, 0.05937, 0.3641, 0.1024, 0.3641, 0.09626, 0.3664, 0.09626, 0.3664, 0.1024, 0.3641, 0.04706, 0.3641, 0.04092, 0.3664, 0.04092, 0.3664, 0.04706, 0.3641, 0.07783, 0.3641, 0.07168, 0.3664, 0.07168, 0.3664, 0.07783, 0.3641, 0.07168, 0.3641, 0.06553, 0.3664, 0.06553, 0.3664, 0.07168, 0.3641, 0.05322, 0.3641, 0.04706, 0.3664, 0.04706, 0.3664, 0.05322, 0.3641, 0.09012, 0.3641, 0.08397, 0.3664, 0.08397, 0.3664, 0.09012, 0.3641, 0.02248, 0.3641, 0.01632, 0.3664, 0.01632, 0.3664, 0.02248, 0.3641, 0.03477, 0.3641, 0.02862, 0.3664, 0.02862, 0.3664, 0.03477, 0.3641, 0.06553, 0.3641, 0.05937, 0.3664, 0.05937, 0.3664, 0.06553, 0.3641, 0.1086, 0.3641, 0.1024, 0.3664, 0.1024, 0.3664, 0.1086, 0.3641, 0.04092, 0.3641, 0.03477, 0.3664, 0.03477, 0.3664, 0.04092, 0.3641, 0.09626, 0.3641, 0.09012, 0.3664, 0.09012, 0.3664, 0.09626, 0.3641, 0.02862, 0.3641, 0.02248, 0.3664, 0.02248, 0.3664, 0.02862, 0.3641, 0.08397, 0.3641, 0.07783, 0.3664, 0.07783, 0.3664, 0.08397, 0.3641, 0.02245, 0.3641, 0.02859, 0.3666, 0.02859, 0.3666, 0.02245, 0.3641, 0.1022, 0.3641, 0.0961, 0.3615, 0.0961, 0.3615, 0.1022, 0.3641, 0.01631, 0.3641, 0.01017, 0.3615, 0.01017, 0.3615, 0.01631, 0.3641, 0.02859, 0.3641, 0.02245, 0.3615, 0.02245, 0.3615, 0.02859, 0.3641, 0.05313, 0.3641, 0.04699, 0.3615, 0.04699, 0.3615, 0.05313, 0.3641, 0.0961, 0.3641, 0.08997, 0.3615, 0.08997, 0.3615, 0.0961, 0.3641, 0.1084, 0.3641, 0.1022, 0.3615, 0.1022, 0.3615, 0.1084, 0.3641, 0.03472, 0.3641, 0.02859, 0.3615, 0.02859, 0.3615, 0.03472, 0.3641, 0.05928, 0.3641, 0.05313, 0.3615, 0.05313, 0.3615, 0.05928, 0.3641, 0.08997, 0.3641, 0.08383, 0.3615, 0.08383, 0.3615, 0.08997, 0.3641, 0.02245, 0.3641, 0.01631, 0.3615, 0.01631, 0.3615, 0.02245, 0.3641, 0.04699, 0.3641, 0.04086, 0.3615, 0.04086, 0.3615, 0.04699, 0.3641, 0.07156, 0.3641, 0.06542, 0.3615, 0.06542, 0.3615, 0.07156, 0.3641, 0.04086, 0.3641, 0.03472, 0.3615, 0.03472, 0.3615, 0.04086, 0.3641, 0.06542, 0.3641, 0.05928, 0.3615, 0.05928, 0.3615, 0.06542, 0.3641, 0.0777, 0.3641, 0.07156, 0.3615, 0.07156, 0.3615, 0.0777, 0.3641, 0.08383, 0.3641, 0.0777, 0.3615, 0.0777, 0.3615, 0.08383, 0.3641, 0.04086, 0.3641, 0.04699, 0.3666, 0.04699, 0.3666, 0.04086, 0.3641, 0.04699, 0.3641, 0.05313, 0.3666, 0.05313, 0.3666, 0.04699, 0.3641, 0.06542, 0.3641, 0.07156, 0.3666, 0.07156, 0.3666, 0.06542, 0.3641, 0.08997, 0.3641, 0.0961, 0.3666, 0.0961, 0.3666, 0.08997, 0.3641, 0.03472, 0.3641, 0.04086, 0.3666, 0.04086, 0.3666, 0.03472, 0.3641, 0.1022, 0.3641, 0.1084, 0.3666, 0.1084, 0.3666, 0.1022, 0.3641, 0.05928, 0.3641, 0.06542, 0.3666, 0.06542, 0.3666, 0.05928, 0.3641, 0.02859, 0.3641, 0.03472, 0.3666, 0.03472, 0.3666, 0.02859, 0.3641, 0.07156, 0.3641, 0.0777, 0.3666, 0.0777, 0.3666, 0.07156, 0.3641, 0.05313, 0.3641, 0.05928, 0.3666, 0.05928, 0.3666, 0.05313, 0.3641, 0.0961, 0.3641, 0.1022, 0.3666, 0.1022, 0.3666, 0.0961, 0.3641, 0.0777, 0.3641, 0.08383, 0.3666, 0.08383, 0.3666, 0.0777, 0.3641, 0.08383, 0.3641, 0.08997, 0.3666, 0.08997, 0.3666, 0.08383, 0.3641, 0.01017, 0.3641, 0.01631, 0.3666, 0.01631, 0.3666, 0.01017, 0.3641, 0.01631, 0.3641, 0.02245, 0.3666, 0.02245, 0.3666, 0.01631, 0.1691, 0.3433, 0.1762, 0.3433, 0.1762, 0.353, 0.1691, 0.353, 0.1691, 0.3074, 0.1625, 0.3101, 0.1588, 0.3011, 0.1653, 0.2984, 0.1625, 0.3406, 0.1691, 0.3433, 0.1653, 0.3523, 0.1588, 0.3496, 0.1574, 0.3152, 0.1547, 0.3218, 0.1457, 0.318, 0.1484, 0.3115, 0.1828, 0.3406, 0.1879, 0.3355, 0.1948, 0.3424, 0.1897, 0.3474, 0.1762, 0.3074, 0.1691, 0.3074, 0.1691, 0.2977, 0.1762, 0.2977, 0.1547, 0.3289, 0.1574, 0.3355, 0.1484, 0.3392, 0.1457, 0.3326, 0.1906, 0.3289, 0.1906, 0.3218, 0.2003, 0.3218, 0.2003, 0.3289, 0.1879, 0.3152, 0.1828, 0.3101, 0.1897, 0.3032, 0.1948, 0.3083, 0.1547, 0.3218, 0.1547, 0.3289, 0.145, 0.3289, 0.145, 0.3218, 0.1879, 0.3355, 0.1906, 0.3289, 0.1996, 0.3326, 0.1969, 0.3392, 0.1828, 0.3101, 0.1762, 0.3074, 0.1799, 0.2984, 0.1865, 0.3011, 0.1762, 0.3433, 0.1828, 0.3406, 0.1865, 0.3496, 0.1799, 0.3523, 0.1625, 0.3101, 0.1574, 0.3152, 0.1505, 0.3083, 0.1556, 0.3032, 0.1574, 0.3355, 0.1625, 0.3406, 0.1556, 0.3474, 0.1505, 0.3424, 0.1906, 0.3218, 0.1879, 0.3152, 0.1969, 0.3115, 0.1996, 0.318, 0.4757, 0.1229, 0.4828, 0.1238, 0.4837, 0.1372, 0.4837, 0.1372, 0.4363, 0.1372, 0.4695, 0.1193, 0.4363, 0.1372, 0.4244, 0.0737, 0.4633, 0.1067, 0.4651, 0.1136, 0.4363, 0.1372, 0.4633, 0.1067, 0.4244, 0.0737, 0.4797, 0.0737, 0.4678, 0.09343, 0.4797, 0.0737, 0.4805, 0.08726, 0.4736, 0.0891, 0.4797, 0.0737, 0.4736, 0.0891, 0.4678, 0.09343, 0.4695, 0.1193, 0.4757, 0.1229, 0.4837, 0.1372, 0.4651, 0.1136, 0.4695, 0.1193, 0.4363, 0.1372, 0.4244, 0.0737, 0.4678, 0.09343, 0.4642, 0.09961, 0.4876, 0.08822, 0.4805, 0.08726, 0.4797, 0.0737, 0.5355, 0.0737, 0.5315, 0.1372, 0.5001, 0.1044, 0.5315, 0.1372, 0.4837, 0.1372, 0.4955, 0.1176, 0.4837, 0.1372, 0.4828, 0.1238, 0.4898, 0.122, 0.4837, 0.1372, 0.4898, 0.122, 0.4955, 0.1176, 0.4876, 0.08822, 0.4797, 0.0737, 0.4939, 0.0918, 0.4797, 0.0737, 0.5355, 0.0737, 0.4939, 0.0918, 0.5315, 0.1372, 0.4955, 0.1176, 0.4991, 0.1115, 0.5315, 0.1372, 0.4991, 0.1115, 0.5001, 0.1044, 0.4982, 0.09748, 0.4939, 0.0918, 0.5355, 0.0737, 0.4876, 0.08822, 0.4805, 0.08726, 0.4797, 0.0737, 0.5355, 0.0737, 0.5315, 0.1372, 0.5001, 0.1044, 0.5315, 0.1372, 0.4837, 0.1372, 0.4955, 0.1176, 0.4837, 0.1372, 0.4828, 0.1238, 0.4898, 0.122, 0.4837, 0.1372, 0.4898, 0.122, 0.4955, 0.1176, 0.4876, 0.08822, 0.4797, 0.0737, 0.4939, 0.0918, 0.4797, 0.0737, 0.5355, 0.0737, 0.4939, 0.0918, 0.5315, 0.1372, 0.4955, 0.1176, 0.4991, 0.1115, 0.5315, 0.1372, 0.4991, 0.1115, 0.5001, 0.1044, 0.4982, 0.09748, 0.4939, 0.0918, 0.5355, 0.0737, 0.4828, 0.1238, 0.4837, 0.1372, 0.4757, 0.1229, 0.4837, 0.1372, 0.4363, 0.1372, 0.4695, 0.1193, 0.4757, 0.1229, 0.4837, 0.1372, 0.4695, 0.1193, 0.4244, 0.0737, 0.4797, 0.0737, 0.4678, 0.09343, 0.4797, 0.0737, 0.4805, 0.08726, 0.4736, 0.0891, 0.4797, 0.0737, 0.4736, 0.0891, 0.4678, 0.09343, 0.4244, 0.0737, 0.4678, 0.09343, 0.4642, 0.09961, 0.4695, 0.1193, 0.4363, 0.1372, 0.4651, 0.1136, 0.4363, 0.1372, 0.4244, 0.0737, 0.4633, 0.1067, 0.4651, 0.1136, 0.4363, 0.1372, 0.4633, 0.1067, 0.3002, 0.3385, 0.3149, 0.3385, 0.3149, 0.3485, 0.3002, 0.3485, 0.3002, 0.2997, 0.3149, 0.2997, 0.3149, 0.3102, 0.3002, 0.3102, 0.3032, 0.3168, 0.3179, 0.3168, 0.3179, 0.3316, 0.3032, 0.3316, 0.3002, 0.2997, 0.3002, 0.3102, 0.2929, 0.3168, 0.2929, 0.2997, 0.3277, 0.3168, 0.3277, 0.3316, 0.3179, 0.3316, 0.3179, 0.3168, 0.2929, 0.2997, 0.2929, 0.3168, 0.2856, 0.3168, 0.2856, 0.2997, 0.3032, 0.3168, 0.3032, 0.3316, 0.2929, 0.3316, 0.2929, 0.3168, 0.3002, 0.3385, 0.3002, 0.3485, 0.2929, 0.3485, 0.2929, 0.3316, 0.2685, 0.3316, 0.2685, 0.3168, 0.2856, 0.3168, 0.2856, 0.3316, 0.2929, 0.3316, 0.2929, 0.3485, 0.2856, 0.3485, 0.2856, 0.3316, 0.2929, 0.3168, 0.2929, 0.3316, 0.2856, 0.3316, 0.2856, 0.3168, 0.3002, 0.3385, 0.3149, 0.3385, 0.3149, 0.3485, 0.3002, 0.3485, 0.3002, 0.2997, 0.3149, 0.2997, 0.3149, 0.3102, 0.3002, 0.3102, 0.3032, 0.3168, 0.3179, 0.3168, 0.3179, 0.3316, 0.3032, 0.3316, 0.3002, 0.2997, 0.3002, 0.3102, 0.2929, 0.3168, 0.2929, 0.2997, 0.3277, 0.3168, 0.3277, 0.3316, 0.3179, 0.3316, 0.3179, 0.3168, 0.2929, 0.2997, 0.2929, 0.3168, 0.2856, 0.3168, 0.2856, 0.2997, 0.3032, 0.3168, 0.3032, 0.3316, 0.2929, 0.3316, 0.2929, 0.3168, 0.3002, 0.3385, 0.3002, 0.3485, 0.2929, 0.3485, 0.2929, 0.3316, 0.2685, 0.3316, 0.2685, 0.3168, 0.2856, 0.3168, 0.2856, 0.3316, 0.2929, 0.3316, 0.2929, 0.3485, 0.2856, 0.3485, 0.2856, 0.3316, 0.2929, 0.3168, 0.2929, 0.3316, 0.2856, 0.3316, 0.2856, 0.3168, 0.3002, 0.3385, 0.3149, 0.3385, 0.3149, 0.3485, 0.3002, 0.3485, 0.3002, 0.2997, 0.3149, 0.2997, 0.3149, 0.3102, 0.3002, 0.3102, 0.3032, 0.3168, 0.3179, 0.3168, 0.3179, 0.3316, 0.3032, 0.3316, 0.3002, 0.2997, 0.3002, 0.3102, 0.2929, 0.3168, 0.2929, 0.2997, 0.3277, 0.3168, 0.3277, 0.3316, 0.3179, 0.3316, 0.3179, 0.3168, 0.2929, 0.2997, 0.2929, 0.3168, 0.2856, 0.3168, 0.2856, 0.2997, 0.3032, 0.3168, 0.3032, 0.3316, 0.2929, 0.3316, 0.2929, 0.3168, 0.3002, 0.3385, 0.3002, 0.3485, 0.2929, 0.3485, 0.2929, 0.3316, 0.2685, 0.3316, 0.2685, 0.3168, 0.2856, 0.3168, 0.2856, 0.3316, 0.2929, 0.3316, 0.2929, 0.3485, 0.2856, 0.3485, 0.2856, 0.3316, 0.2929, 0.3168, 0.2929, 0.3316, 0.2856, 0.3316, 0.2856, 0.3168, 0.399, 0.3024, 0.399, 0.3122, 0.3502, 0.3122, 0.3502, 0.3024, 0.3404, 0.3122, 0.3502, 0.3122, 0.3502, 0.3364, 0.3404, 0.3364, 0.3502, 0.3464, 0.3502, 0.3364, 0.399, 0.3364, 0.399, 0.3464, 0.4088, 0.3364, 0.399, 0.3364, 0.399, 0.3122, 0.4088, 0.3122, 0.3502, 0.3364, 0.3502, 0.3122, 0.399, 0.3122, 0.399, 0.3364, 0.399, 0.3024, 0.399, 0.3122, 0.3502, 0.3122, 0.3502, 0.3024, 0.3404, 0.3122, 0.3502, 0.3122, 0.3502, 0.3364, 0.3404, 0.3364, 0.3502, 0.3464, 0.3502, 0.3364, 0.399, 0.3364, 0.399, 0.3464, 0.4088, 0.3364, 0.399, 0.3364, 0.399, 0.3122, 0.4088, 0.3122, 0.3502, 0.3364, 0.3502, 0.3122, 0.399, 0.3122, 0.399, 0.3364, 0.3552, 0.3705, 0.3552, 0.3949, 0.3063, 0.3949, 0.3063, 0.3705, 0.2966, 0.3705, 0.3063, 0.3705, 0.3063, 0.3949, 0.2966, 0.3949, 0.3552, 0.3606, 0.3552, 0.3705, 0.3063, 0.3705, 0.3063, 0.3606, 0.3649, 0.3949, 0.3552, 0.3949, 0.3552, 0.3705, 0.3649, 0.3705, 0.3063, 0.4046, 0.3063, 0.3949, 0.3552, 0.3949, 0.3552, 0.4046, 0.3063, 0.4046, 0.3063, 0.3949, 0.3552, 0.3949, 0.3552, 0.4046, 0.3649, 0.3949, 0.3552, 0.3949, 0.3552, 0.3705, 0.3649, 0.3705, 0.3552, 0.3606, 0.3552, 0.3705, 0.3063, 0.3705, 0.3063, 0.3606, 0.2966, 0.3705, 0.3063, 0.3705, 0.3063, 0.3949, 0.2966, 0.3949, 0.3552, 0.3705, 0.3552, 0.3949, 0.3063, 0.3949, 0.3063, 0.3705, 0.3063, 0.3949, 0.3063, 0.3705, 0.3552, 0.3705, 0.3552, 0.3949, 0.3649, 0.3949, 0.3552, 0.3949, 0.3552, 0.3705, 0.3649, 0.3705, 0.3063, 0.4046, 0.3063, 0.3949, 0.3552, 0.3949, 0.3552, 0.4046, 0.2966, 0.3705, 0.3063, 0.3705, 0.3063, 0.3949, 0.2966, 0.3949, 0.3552, 0.3606, 0.3552, 0.3705, 0.3063, 0.3705, 0.3063, 0.3606, 0.3063, 0.4046, 0.3063, 0.3949, 0.3552, 0.3949, 0.3552, 0.4046, 0.3649, 0.3949, 0.3552, 0.3949, 0.3552, 0.3705, 0.3649, 0.3705, 0.3552, 0.3606, 0.3552, 0.3705, 0.3063, 0.3705, 0.3063, 0.3606, 0.2966, 0.3705, 0.3063, 0.3705, 0.3063, 0.3949, 0.2966, 0.3949, 0.3552, 0.3705, 0.3552, 0.3949, 0.3063, 0.3949, 0.3063, 0.3705, 0.2378, 0.3292, 0.2311, 0.3193, 0.241, 0.3259, 0.241, 0.3259, 0.2311, 0.3193, 0.2428, 0.3216, 0.2428, 0.3216, 0.2311, 0.3193, 0.2428, 0.317, 0.2428, 0.317, 0.2311, 0.3193, 0.241, 0.3126, 0.241, 0.3126, 0.2311, 0.3193, 0.2378, 0.3094, 0.2378, 0.3094, 0.2311, 0.3193, 0.2335, 0.3076, 0.2335, 0.3076, 0.2311, 0.3193, 0.2288, 0.3076, 0.2288, 0.3076, 0.2311, 0.3193, 0.2245, 0.3094, 0.2245, 0.3094, 0.2311, 0.3193, 0.2212, 0.3126, 0.2212, 0.3126, 0.2311, 0.3193, 0.2194, 0.317, 0.2194, 0.317, 0.2311, 0.3193, 0.2194, 0.3216, 0.2194, 0.3216, 0.2311, 0.3193, 0.2212, 0.3259, 0.2212, 0.3259, 0.2311, 0.3193, 0.2245, 0.3292, 0.2245, 0.3292, 0.2311, 0.3193, 0.2288, 0.331, 0.2288, 0.331, 0.2311, 0.3193, 0.2335, 0.331, 0.2335, 0.331, 0.2311, 0.3193, 0.2378, 0.3292, 0.2212, 0.3126, 0.2194, 0.317, 0.2128, 0.3142, 0.2146, 0.3099, 0.2428, 0.3216, 0.2428, 0.317, 0.25, 0.317, 0.25, 0.3216, 0.2245, 0.3094, 0.2212, 0.3126, 0.2161, 0.3076, 0.2194, 0.3043, 0.241, 0.3126, 0.2378, 0.3094, 0.2428, 0.3043, 0.2461, 0.3076, 0.2194, 0.3216, 0.2212, 0.3259, 0.2146, 0.3286, 0.2128, 0.3243, 0.241, 0.3259, 0.2428, 0.3216, 0.2494, 0.3243, 0.2477, 0.3286, 0.2335, 0.3076, 0.2288, 0.3076, 0.2288, 0.3004, 0.2335, 0.3004, 0.2245, 0.3292, 0.2288, 0.331, 0.2261, 0.3376, 0.2218, 0.3358, 0.2335, 0.331, 0.2378, 0.3292, 0.2405, 0.3358, 0.2362, 0.3376, 0.2378, 0.3094, 0.2335, 0.3076, 0.2362, 0.301, 0.2405, 0.3027, 0.2212, 0.3259, 0.2245, 0.3292, 0.2194, 0.3343, 0.2161, 0.331, 0.2378, 0.3292, 0.241, 0.3259, 0.2461, 0.331, 0.2428, 0.3343, 0.2194, 0.317, 0.2194, 0.3216, 0.2123, 0.3216, 0.2123, 0.317, 0.2428, 0.317, 0.241, 0.3126, 0.2477, 0.3099, 0.2494, 0.3142, 0.2288, 0.3076, 0.2245, 0.3094, 0.2218, 0.3027, 0.2261, 0.301, 0.2288, 0.331, 0.2335, 0.331, 0.2335, 0.3381, 0.2288, 0.3381, 0.2194, 0.317, 0.2311, 0.3193, 0.2194, 0.3216, 0.2194, 0.3216, 0.2311, 0.3193, 0.2212, 0.3259, 0.2212, 0.3259, 0.2311, 0.3193, 0.2245, 0.3292, 0.2245, 0.3292, 0.2311, 0.3193, 0.2288, 0.331, 0.2288, 0.331, 0.2311, 0.3193, 0.2335, 0.331, 0.2335, 0.331, 0.2311, 0.3193, 0.2378, 0.3292, 0.2378, 0.3292, 0.2311, 0.3193, 0.241, 0.3259, 0.241, 0.3259, 0.2311, 0.3193, 0.2428, 0.3216, 0.2428, 0.3216, 0.2311, 0.3193, 0.2428, 0.317, 0.2428, 0.317, 0.2311, 0.3193, 0.241, 0.3126, 0.241, 0.3126, 0.2311, 0.3193, 0.2378, 0.3094, 0.2378, 0.3094, 0.2311, 0.3193, 0.2335, 0.3076, 0.2335, 0.3076, 0.2311, 0.3193, 0.2288, 0.3076, 0.2288, 0.3076, 0.2311, 0.3193, 0.2245, 0.3094, 0.2245, 0.3094, 0.2311, 0.3193, 0.2212, 0.3126, 0.2212, 0.3126, 0.2311, 0.3193, 0.2194, 0.317, 0.2428, 0.317, 0.241, 0.3126, 0.2477, 0.3099, 0.2494, 0.3142, 0.2212, 0.3259, 0.2245, 0.3292, 0.2194, 0.3343, 0.2161, 0.331, 0.2428, 0.3216, 0.2428, 0.317, 0.25, 0.317, 0.25, 0.3216, 0.2288, 0.331, 0.2335, 0.331, 0.2335, 0.3381, 0.2288, 0.3381, 0.2378, 0.3094, 0.2335, 0.3076, 0.2362, 0.301, 0.2405, 0.3027, 0.2194, 0.3216, 0.2212, 0.3259, 0.2146, 0.3287, 0.2128, 0.3243, 0.2378, 0.3292, 0.241, 0.3259, 0.2461, 0.331, 0.2428, 0.3343, 0.2288, 0.3076, 0.2245, 0.3094, 0.2218, 0.3027, 0.2261, 0.301, 0.2212, 0.3126, 0.2194, 0.317, 0.2128, 0.3142, 0.2146, 0.3099, 0.2335, 0.331, 0.2378, 0.3292, 0.2405, 0.3358, 0.2362, 0.3376, 0.2335, 0.3076, 0.2288, 0.3076, 0.2288, 0.3004, 0.2335, 0.3004, 0.2194, 0.317, 0.2194, 0.3216, 0.2123, 0.3216, 0.2123, 0.317, 0.241, 0.3126, 0.2378, 0.3094, 0.2428, 0.3043, 0.2461, 0.3076, 0.2245, 0.3292, 0.2288, 0.331, 0.2261, 0.3376, 0.2218, 0.3358, 0.241, 0.3259, 0.2428, 0.3216, 0.2494, 0.3243, 0.2477, 0.3286, 0.2245, 0.3094, 0.2212, 0.3126, 0.2161, 0.3076, 0.2194, 0.3043, 0.2335, 0.3076, 0.2311, 0.3193, 0.2288, 0.3076, 0.2288, 0.3076, 0.2311, 0.3193, 0.2245, 0.3094, 0.2245, 0.3094, 0.2311, 0.3193, 0.2212, 0.3126, 0.2212, 0.3126, 0.2311, 0.3193, 0.2194, 0.317, 0.2194, 0.317, 0.2311, 0.3193, 0.2194, 0.3216, 0.2194, 0.3216, 0.2311, 0.3193, 0.2212, 0.3259, 0.2212, 0.3259, 0.2311, 0.3193, 0.2245, 0.3292, 0.2245, 0.3292, 0.2311, 0.3193, 0.2288, 0.331, 0.2288, 0.331, 0.2311, 0.3193, 0.2335, 0.331, 0.2335, 0.331, 0.2311, 0.3193, 0.2378, 0.3292, 0.2378, 0.3292, 0.2311, 0.3193, 0.241, 0.3259, 0.241, 0.3259, 0.2311, 0.3193, 0.2428, 0.3216, 0.2428, 0.3216, 0.2311, 0.3193, 0.2428, 0.317, 0.2428, 0.317, 0.2311, 0.3193, 0.241, 0.3126, 0.241, 0.3126, 0.2311, 0.3193, 0.2378, 0.3094, 0.2378, 0.3094, 0.2311, 0.3193, 0.2335, 0.3076, 0.2335, 0.331, 0.2378, 0.3292, 0.2405, 0.3358, 0.2362, 0.3376, 0.2245, 0.3094, 0.2212, 0.3126, 0.2161, 0.3076, 0.2194, 0.3043, 0.2288, 0.331, 0.2335, 0.331, 0.2335, 0.3381, 0.2288, 0.3381, 0.2194, 0.317, 0.2194, 0.3216, 0.2123, 0.3216, 0.2123, 0.317, 0.241, 0.3259, 0.2428, 0.3216, 0.2494, 0.3243, 0.2477, 0.3286, 0.2288, 0.3076, 0.2245, 0.3094, 0.2218, 0.3027, 0.2261, 0.301, 0.2212, 0.3259, 0.2245, 0.3292, 0.2194, 0.3343, 0.2161, 0.331, 0.2428, 0.317, 0.241, 0.3126, 0.2477, 0.3099, 0.2494, 0.3142, 0.2378, 0.3094, 0.2335, 0.3076, 0.2362, 0.301, 0.2405, 0.3027, 0.2194, 0.3216, 0.2212, 0.3259, 0.2146, 0.3286, 0.2128, 0.3243, 0.2428, 0.3216, 0.2428, 0.317, 0.25, 0.317, 0.25, 0.3216, 0.2335, 0.3076, 0.2288, 0.3076, 0.2288, 0.3004, 0.2335, 0.3004, 0.2378, 0.3292, 0.241, 0.3259, 0.2461, 0.331, 0.2428, 0.3343, 0.2212, 0.3126, 0.2194, 0.317, 0.2128, 0.3142, 0.2146, 0.3099, 0.2245, 0.3292, 0.2288, 0.331, 0.2261, 0.3376, 0.2218, 0.3358, 0.241, 0.3126, 0.2378, 0.3094, 0.2428, 0.3043, 0.2461, 0.3076])
me_mesh1.materials.append(mat_mesh1_auv)
me_mesh1.update()
me_mesh1_002 = bpy.data.meshes.new('mesh1.002')
me_mesh1_002.from_pydata([(0.8627, 0.4981, 0.1273), (0.8008, 0.5285, 0.1717), (0.8067, 0.5015, 0.1871), (0.8197, 0.4732, 0.1925), (0.8377, 0.4479, 0.1871), (0.8581, 0.4293, 0.1717), (0.8777, 0.4204, 0.1486), (0.8937, 0.4224, 0.1213), (0.9034, 0.4352, 0.09409), (0.8866, 0.5119, 0.05015), (0.8686, 0.5373, 0.05557), (0.8482, 0.5558, 0.071), (0.8285, 0.5648, 0.09409), (0.9055, 0.4566, 0.071), (0.8996, 0.4836, 0.05557), (0.8126, 0.5627, 0.1213), (0.8029, 0.55, 0.1486), (0.8334, 0.5145, 0.1509), (0.8363, 0.5009, 0.1587), (0.852, 0.4738, 0.1587), (0.8429, 0.4866, 0.1614), (0.8722, 0.46, 0.1392), (0.8623, 0.4645, 0.1509), (0.8851, 0.4674, 0.1117), (0.8802, 0.461, 0.1255), (0.8676, 0.519, 0.0923), (0.8767, 0.5062, 0.08957), (0.8474, 0.5328, 0.1117), (0.8573, 0.5283, 0.1001), (0.8832, 0.4919, 0.0923), (0.8862, 0.4783, 0.1001), (0.8393, 0.5318, 0.1255), (0.8344, 0.5254, 0.1392), (-0.8627, 0.4981, 0.1273), (-0.8581, 0.4293, 0.1717), (-0.8377, 0.4479, 0.1871), (-0.8197, 0.4732, 0.1925), (-0.8067, 0.5015, 0.1871), (-0.8008, 0.5285, 0.1717), (-0.8029, 0.55, 0.1486), (-0.8482, 0.5558, 0.071), (-0.8686, 0.5373, 0.05557), (-0.8777, 0.4204, 0.1486), (-0.8126, 0.5627, 0.1213), (-0.8866, 0.5119, 0.05015), (-0.8937, 0.4224, 0.1213), (-0.8285, 0.5648, 0.09409), (-0.8996, 0.4836, 0.05557), (-0.9055, 0.4566, 0.071), (-0.9034, 0.4352, 0.09409), (-0.8623, 0.4645, 0.1509), (-0.852, 0.4738, 0.1587), (-0.8363, 0.5009, 0.1587), (-0.8429, 0.4866, 0.1614), (-0.8344, 0.5254, 0.1392), (-0.8334, 0.5145, 0.1509), (-0.8676, 0.519, 0.0923), (-0.8573, 0.5283, 0.1001), (-0.8722, 0.46, 0.1392), (-0.8393, 0.5318, 0.1255), (-0.8767, 0.5062, 0.08957), (-0.8802, 0.461, 0.1255), (-0.8474, 0.5328, 0.1117), (-0.8862, 0.4783, 0.1001), (-0.8832, 0.4919, 0.0923), (-0.8851, 0.4674, 0.1117)], [], [(17, 1, 2, 18), (20, 3, 4, 19), (22, 5, 6, 21), (24, 7, 8, 23), (26, 9, 10, 25), (28, 11, 12, 27), (30, 13, 14, 29), (21, 6, 7, 24), (29, 14, 9, 26), (27, 12, 15, 31), (32, 16, 1, 17), (18, 2, 3, 20), (19, 4, 5, 22), (23, 8, 13, 30), (25, 10, 11, 28), (31, 15, 16, 32), (0, 31, 32), (0, 25, 28), (0, 23, 30), (0, 19, 22), (0, 18, 20), (0, 32, 17), (0, 27, 31), (0, 29, 26), (0, 21, 24), (0, 30, 29), (0, 28, 27), (0, 26, 25), (0, 24, 23), (0, 22, 21), (0, 20, 19), (0, 17, 18), (50, 34, 35, 51), (53, 36, 37, 52), (55, 38, 39, 54), (57, 40, 41, 56), (58, 42, 34, 50), (51, 35, 36, 53), (54, 39, 43, 59), (56, 41, 44, 60), (61, 45, 42, 58), (52, 37, 38, 55), (62, 46, 40, 57), (64, 47, 48, 63), (59, 43, 46, 62), (60, 44, 47, 64), (63, 48, 49, 65), (65, 49, 45, 61), (33, 65, 61), (33, 63, 65), (33, 60, 64), (33, 59, 62), (33, 64, 63), (33, 62, 57), (33, 52, 55), (33, 61, 58), (33, 56, 60), (33, 54, 59), (33, 51, 53), (33, 58, 50), (33, 57, 56), (33, 55, 54), (33, 53, 52), (33, 50, 51)])
me_mesh1_002.polygons.foreach_set('use_smooth', [True] * 64)
_k = set([(1, 2), (1, 16), (2, 3), (3, 4), (4, 5), (5, 6), (6, 7), (7, 8), (8, 13), (9, 10), (9, 14), (10, 11), (11, 12), (12, 15), (13, 14), (15, 16), (34, 35), (34, 42), (35, 36), (36, 37), (37, 38), (38, 39), (39, 43), (40, 41), (40, 46), (41, 44), (42, 45), (43, 46), (44, 47), (45, 49), (47, 48), (48, 49)])
me_mesh1_002.attributes.new('sharp_edge', 'BOOLEAN', 'EDGE').data.foreach_set('value', [ (min(e.vertices), max(e.vertices)) in _k for e in me_mesh1_002.edges])
_uv = me_mesh1_002.uv_layers.new(name='UVMap')
_uv.uv.foreach_set('vector', [0.4244, 0.9191, 0.4177, 0.9205, 0.4177, 0.9151, 0.4244, 0.9165, 0.4254, 0.914, 0.4197, 0.9102, 0.4235, 0.9065, 0.4273, 0.9122, 0.4297, 0.9111, 0.4284, 0.9044, 0.4337, 0.9044, 0.4324, 0.9111, 0.4348, 0.9122, 0.4387, 0.9065, 0.4424, 0.9102, 0.4367, 0.914, 0.4367, 0.9216, 0.4424, 0.9254, 0.4386, 0.9292, 0.4349, 0.9235, 0.4324, 0.9245, 0.4337, 0.9312, 0.4284, 0.9312, 0.4298, 0.9245, 0.4377, 0.9165, 0.4445, 0.9151, 0.4445, 0.9205, 0.4377, 0.9191, 0.4324, 0.9111, 0.4337, 0.9044, 0.4387, 0.9065, 0.4348, 0.9122, 0.4377, 0.9191, 0.4445, 0.9205, 0.4424, 0.9254, 0.4367, 0.9216, 0.4298, 0.9245, 0.4284, 0.9312, 0.4235, 0.9292, 0.4273, 0.9235, 0.4254, 0.9216, 0.4197, 0.9254, 0.4177, 0.9205, 0.4244, 0.9191, 0.4244, 0.9165, 0.4177, 0.9151, 0.4197, 0.9102, 0.4254, 0.914, 0.4273, 0.9122, 0.4235, 0.9065, 0.4284, 0.9044, 0.4297, 0.9111, 0.4367, 0.914, 0.4424, 0.9102, 0.4445, 0.9151, 0.4377, 0.9165, 0.4349, 0.9235, 0.4386, 0.9292, 0.4337, 0.9312, 0.4324, 0.9245, 0.4273, 0.9235, 0.4235, 0.9292, 0.4197, 0.9254, 0.4254, 0.9216, 0.4311, 0.9178, 0.4273, 0.9235, 0.4254, 0.9216, 0.4311, 0.9178, 0.4349, 0.9235, 0.4324, 0.9245, 0.4311, 0.9178, 0.4367, 0.914, 0.4377, 0.9165, 0.4311, 0.9178, 0.4273, 0.9122, 0.4297, 0.9111, 0.4311, 0.9178, 0.4244, 0.9165, 0.4254, 0.914, 0.4311, 0.9178, 0.4254, 0.9216, 0.4244, 0.9191, 0.4311, 0.9178, 0.4298, 0.9245, 0.4273, 0.9235, 0.4311, 0.9178, 0.4377, 0.9191, 0.4367, 0.9216, 0.4311, 0.9178, 0.4324, 0.9111, 0.4348, 0.9122, 0.4311, 0.9178, 0.4377, 0.9165, 0.4377, 0.9191, 0.4311, 0.9178, 0.4324, 0.9245, 0.4298, 0.9245, 0.4311, 0.9178, 0.4367, 0.9216, 0.4349, 0.9235, 0.4311, 0.9178, 0.4348, 0.9122, 0.4367, 0.914, 0.4311, 0.9178, 0.4297, 0.9111, 0.4324, 0.9111, 0.4311, 0.9178, 0.4254, 0.914, 0.4273, 0.9122, 0.4311, 0.9178, 0.4244, 0.9191, 0.4244, 0.9165, 0.4254, 0.9216, 0.4197, 0.9254, 0.4177, 0.9205, 0.4244, 0.9191, 0.4244, 0.9165, 0.4177, 0.9151, 0.4197, 0.9102, 0.4254, 0.914, 0.4273, 0.9122, 0.4235, 0.9065, 0.4284, 0.9044, 0.4297, 0.9111, 0.4367, 0.914, 0.4424, 0.9102, 0.4445, 0.9151, 0.4377, 0.9165, 0.4273, 0.9235, 0.4235, 0.9292, 0.4197, 0.9254, 0.4254, 0.9216, 0.4244, 0.9191, 0.4177, 0.9205, 0.4177, 0.9151, 0.4244, 0.9165, 0.4297, 0.9111, 0.4284, 0.9044, 0.4337, 0.9044, 0.4324, 0.9111, 0.4377, 0.9165, 0.4445, 0.9151, 0.4445, 0.9205, 0.4377, 0.9191, 0.4298, 0.9245, 0.4284, 0.9312, 0.4235, 0.9292, 0.4273, 0.9235, 0.4254, 0.914, 0.4197, 0.9102, 0.4235, 0.9065, 0.4273, 0.9122, 0.4348, 0.9122, 0.4386, 0.9065, 0.4424, 0.9102, 0.4367, 0.914, 0.4367, 0.9216, 0.4424, 0.9254, 0.4387, 0.9292, 0.4349, 0.9234, 0.4324, 0.9111, 0.4337, 0.9044, 0.4386, 0.9065, 0.4348, 0.9122, 0.4377, 0.9191, 0.4445, 0.9205, 0.4424, 0.9254, 0.4367, 0.9216, 0.4349, 0.9234, 0.4387, 0.9292, 0.4337, 0.9312, 0.4324, 0.9245, 0.4324, 0.9245, 0.4337, 0.9312, 0.4284, 0.9312, 0.4298, 0.9245, 0.4311, 0.9178, 0.4324, 0.9245, 0.4298, 0.9245, 0.4311, 0.9178, 0.4349, 0.9234, 0.4324, 0.9245, 0.4311, 0.9178, 0.4377, 0.9191, 0.4367, 0.9216, 0.4311, 0.9178, 0.4324, 0.9111, 0.4348, 0.9122, 0.4311, 0.9178, 0.4367, 0.9216, 0.4349, 0.9234, 0.4311, 0.9178, 0.4348, 0.9122, 0.4367, 0.914, 0.4311, 0.9178, 0.4254, 0.914, 0.4273, 0.9122, 0.4311, 0.9178, 0.4298, 0.9245, 0.4273, 0.9235, 0.4311, 0.9178, 0.4377, 0.9165, 0.4377, 0.9191, 0.4311, 0.9178, 0.4297, 0.9111, 0.4324, 0.9111, 0.4311, 0.9178, 0.4244, 0.9191, 0.4244, 0.9165, 0.4311, 0.9178, 0.4273, 0.9235, 0.4254, 0.9216, 0.4311, 0.9178, 0.4367, 0.914, 0.4377, 0.9165, 0.4311, 0.9178, 0.4273, 0.9122, 0.4297, 0.9111, 0.4311, 0.9178, 0.4244, 0.9165, 0.4254, 0.914, 0.4311, 0.9178, 0.4254, 0.9216, 0.4244, 0.9191])
me_mesh1_002.materials.append(mat_mesh1_auv)
me_mesh1_002.update()

# ---- objects
ob_mesh = bpy.data.objects.new('mesh', me_mesh1)
ob_window = bpy.data.objects.new('window', me_mesh1_002)

# ---- transforms, parenting, visibility, modifiers, constraints
ob_mesh.location = (0.0, 0.0, 0.0)
_m = ob_mesh.modifiers.new('Auto Smooth', 'NODES')
_m.node_group = ng_auto_smooth
_gi = [s.identifier for s in ng_auto_smooth.interface.items_tree if s.item_type == 'SOCKET' and s.in_out == 'INPUT']
_m[_gi[1]] = 1.047  # Angle
ob_window.location = (0.0, 0.0, 0.0)
_m = ob_window.modifiers.new('Auto Smooth', 'NODES')
_m.node_group = ng_auto_smooth
_gi = [s.identifier for s in ng_auto_smooth.interface.items_tree if s.item_type == 'SOCKET' and s.in_out == 'INPUT']
_m[_gi[1]] = 1.047  # Angle

# ---- collection membership
col_collection.objects.link(ob_mesh)
col_collection.objects.link(ob_window)

# ---- scene / render settings (as saved in the file)
scene.frame_start = 1; scene.frame_end = 250; scene.frame_set(1)
scene.render.engine = 'CYCLES'
scene.cycles.sampling_pattern = 'TABULATED_SOBOL'
scene.cycles.use_light_tree = False
scene.cycles.bake_type = 'AO'
scene.view_settings.view_transform = 'Filmic'
bpy.context.view_layer.update()

# ---- added for rendering (the .blend has no active camera): camera
cam_auto = bpy.data.cameras.new('AutoCamera')
cam_auto.lens = 50.0
cam_auto.sensor_width = 36.0
cam_auto.clip_end = 1000.0
ob_auto_camera = bpy.data.objects.new('AutoCamera', cam_auto)
scene.collection.objects.link(ob_auto_camera)
ob_auto_camera.location = (3.31414, -3.97697, 2.65131)
ob_auto_camera.rotation_euler = (1.09748, -7.21219e-08, 0.694738)
scene.camera = ob_auto_camera
bpy.context.view_layer.update()
